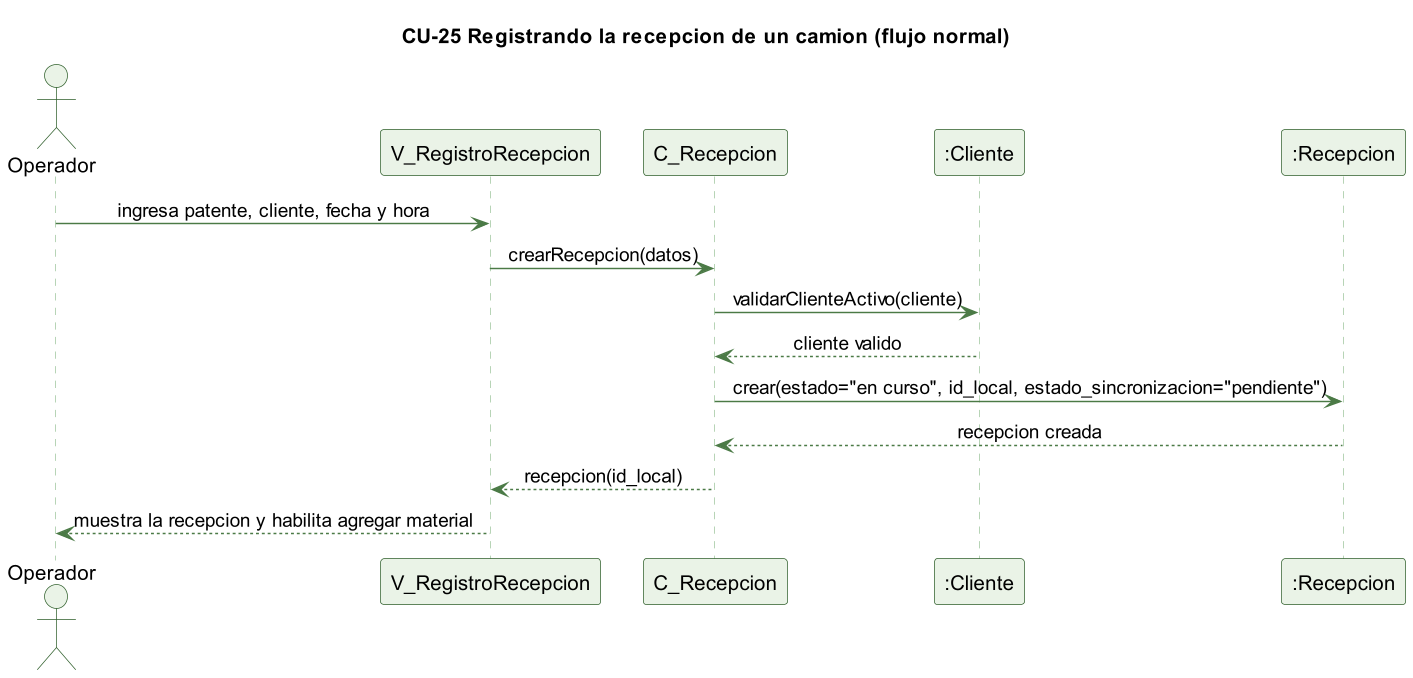

The diagram above was rendered by PlantUML. Its source (embedded in the PNG):
@startuml cu25-recepcion-normal
skinparamlocked dpi 140
' CU-25 Registrando la recepcion de un camion - flujo normal
skinparam backgroundColor #FFFFFF
skinparam shadowing false
skinparam defaultFontName Helvetica
skinparam sequenceMessageAlign center
skinparam ParticipantBackgroundColor #EAF3E7
skinparam ParticipantBorderColor #2E5E2A
skinparam ActorBackgroundColor #EAF3E7
skinparam ActorBorderColor #2E5E2A
skinparam sequenceLifeLineBorderColor #9CC49A
skinparam ArrowColor #4B7A46

title CU-25 Registrando la recepcion de un camion (flujo normal)

actor Operador
participant "V_RegistroRecepcion" as V
participant "C_Recepcion" as C
participant ":Cliente" as CL
participant ":Recepcion" as R

Operador -> V : ingresa patente, cliente, fecha y hora
V -> C : crearRecepcion(datos)
C -> CL : validarClienteActivo(cliente)
CL --> C : cliente valido
C -> R : crear(estado="en curso", id_local, estado_sincronizacion="pendiente")
R --> C : recepcion creada
C --> V : recepcion(id_local)
V --> Operador : muestra la recepcion y habilita agregar material

@enduml